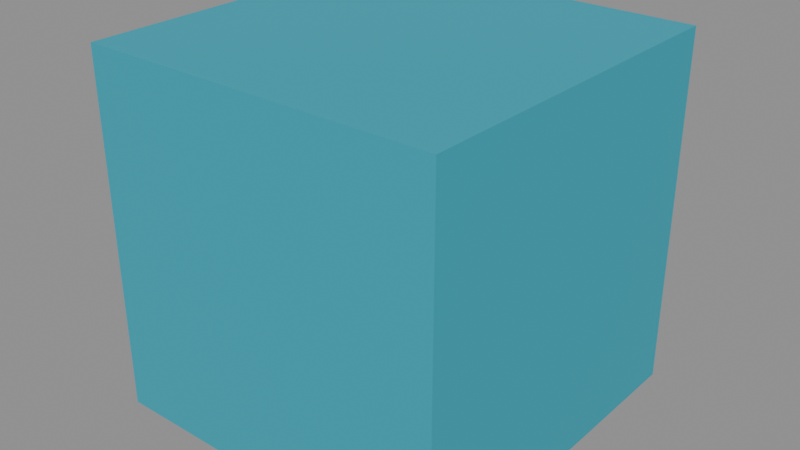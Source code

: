 # Source: calibration.blend  (saved by Blender 4.5.91; exported with 4.5.12 LTS)
import bpy
from mathutils import Matrix  # noqa: F401  (used for matrix-valued properties, if any)

bpy.ops.wm.read_factory_settings(use_empty=True)
scene = bpy.context.scene
scene.name = 'Scene'

# ---- materials (node trees are filled in below, after node groups)
mat_finish_branding = bpy.data.materials.new('finish_branding')
mat_finish_branding.diffuse_color = (0.02, 0.38, 0.5, 1.0)

# ---- material node trees
mat_finish_branding.use_nodes = True; mat_finish_branding.node_tree.nodes.clear()
_N = mat_finish_branding.node_tree.nodes; _L = mat_finish_branding.node_tree.links
n0 = _N.new('ShaderNodeBsdfPrincipled'); n0.name = 'Principled BSDF'; n0.location = (-200, 100)
n0.inputs[0].default_value = (0.02, 0.38, 0.5, 1.0)
n0.inputs[2].default_value = 0.62
n1 = _N.new('ShaderNodeOutputMaterial'); n1.name = 'Material Output'; n1.location = (200, 100)
_L.new(n0.outputs[0], n1.inputs[0])
n1.is_active_output = True

# ---- meshes
me_cube = bpy.data.meshes.new('Cube')
me_cube.from_pydata([(-0.5, -0.5, -0.5), (-0.5, -0.5, 0.5), (-0.5, 0.5, -0.5), (-0.5, 0.5, 0.5), (0.5, -0.5, -0.5), (0.5, -0.5, 0.5), (0.5, 0.5, -0.5), (0.5, 0.5, 0.5)], [], [(0, 1, 3, 2), (2, 3, 7, 6), (6, 7, 5, 4), (4, 5, 1, 0), (2, 6, 4, 0), (7, 3, 1, 5)])
_uv = me_cube.uv_layers.new(name='UVMap')
_uv.uv.foreach_set('vector', [0.375, 0.0, 0.625, 0.0, 0.625, 0.25, 0.375, 0.25, 0.375, 0.25, 0.625, 0.25, 0.625, 0.5, 0.375, 0.5, 0.375, 0.5, 0.625, 0.5, 0.625, 0.75, 0.375, 0.75, 0.375, 0.75, 0.625, 0.75, 0.625, 1.0, 0.375, 1.0, 0.125, 0.5, 0.375, 0.5, 0.375, 0.75, 0.125, 0.75, 0.625, 0.5, 0.875, 0.5, 0.875, 0.75, 0.625, 0.75])
me_cube.materials.append(mat_finish_branding)
me_cube.update()

# ---- objects
ob_root = bpy.data.objects.new('root', None)
ob_meter_cube = bpy.data.objects.new('meter_cube', me_cube)
ob_front_positive_z = bpy.data.objects.new('front_positive_z', None)
ob_floor_f1 = bpy.data.objects.new('floor_F1', None)
ob_floor_b1 = bpy.data.objects.new('floor_B1', None)

# ---- transforms, parenting, visibility, modifiers, constraints
ob_root.location = (0.0, 0.0, 0.0)
ob_meter_cube.parent = ob_root
ob_meter_cube.location = (0.0, 0.0, 0.5)
ob_front_positive_z.parent = ob_root
ob_front_positive_z.location = (0.0, -1.0, 0.0)
ob_floor_f1.parent = ob_root
ob_floor_f1.location = (0.0, 0.0, 0.0)
ob_floor_b1.parent = ob_root
ob_floor_b1.location = (0.0, 0.0, -4.0)

# ---- collection membership
scene.collection.objects.link(ob_root)
scene.collection.objects.link(ob_meter_cube)
scene.collection.objects.link(ob_front_positive_z)
scene.collection.objects.link(ob_floor_f1)
scene.collection.objects.link(ob_floor_b1)

# ---- scene / render settings (as saved in the file)
scene.frame_start = 1; scene.frame_end = 250; scene.frame_set(1)
scene.render.engine = 'BLENDER_EEVEE_NEXT'
bpy.context.view_layer.update()

# ---- added for rendering (the .blend has no active camera and no usable light): camera, sun + grey world if the file has none
cam_auto = bpy.data.cameras.new('AutoCamera')
cam_auto.lens = 50.0
cam_auto.sensor_width = 36.0
cam_auto.clip_end = 1000.0
ob_auto_camera = bpy.data.objects.new('AutoCamera', cam_auto)
scene.collection.objects.link(ob_auto_camera)
ob_auto_camera.location = (1.60254, -1.92304, 1.78203)
ob_auto_camera.rotation_euler = (1.09748, -7.21219e-08, 0.694738)
scene.camera = ob_auto_camera
light_auto_sun = bpy.data.lights.new('AutoSun', 'SUN')
light_auto_sun.energy = 3.0
light_auto_sun.angle = 0.0523599
ob_auto_sun = bpy.data.objects.new('AutoSun', light_auto_sun)
scene.collection.objects.link(ob_auto_sun)
ob_auto_sun.rotation_euler = (0.872665, 0.174533, 0.523599)
if scene.world is None:
    world_auto = bpy.data.worlds.new('AutoWorld')
    world_auto.color = (0.3, 0.3, 0.3)
    scene.world = world_auto
bpy.context.view_layer.update()
